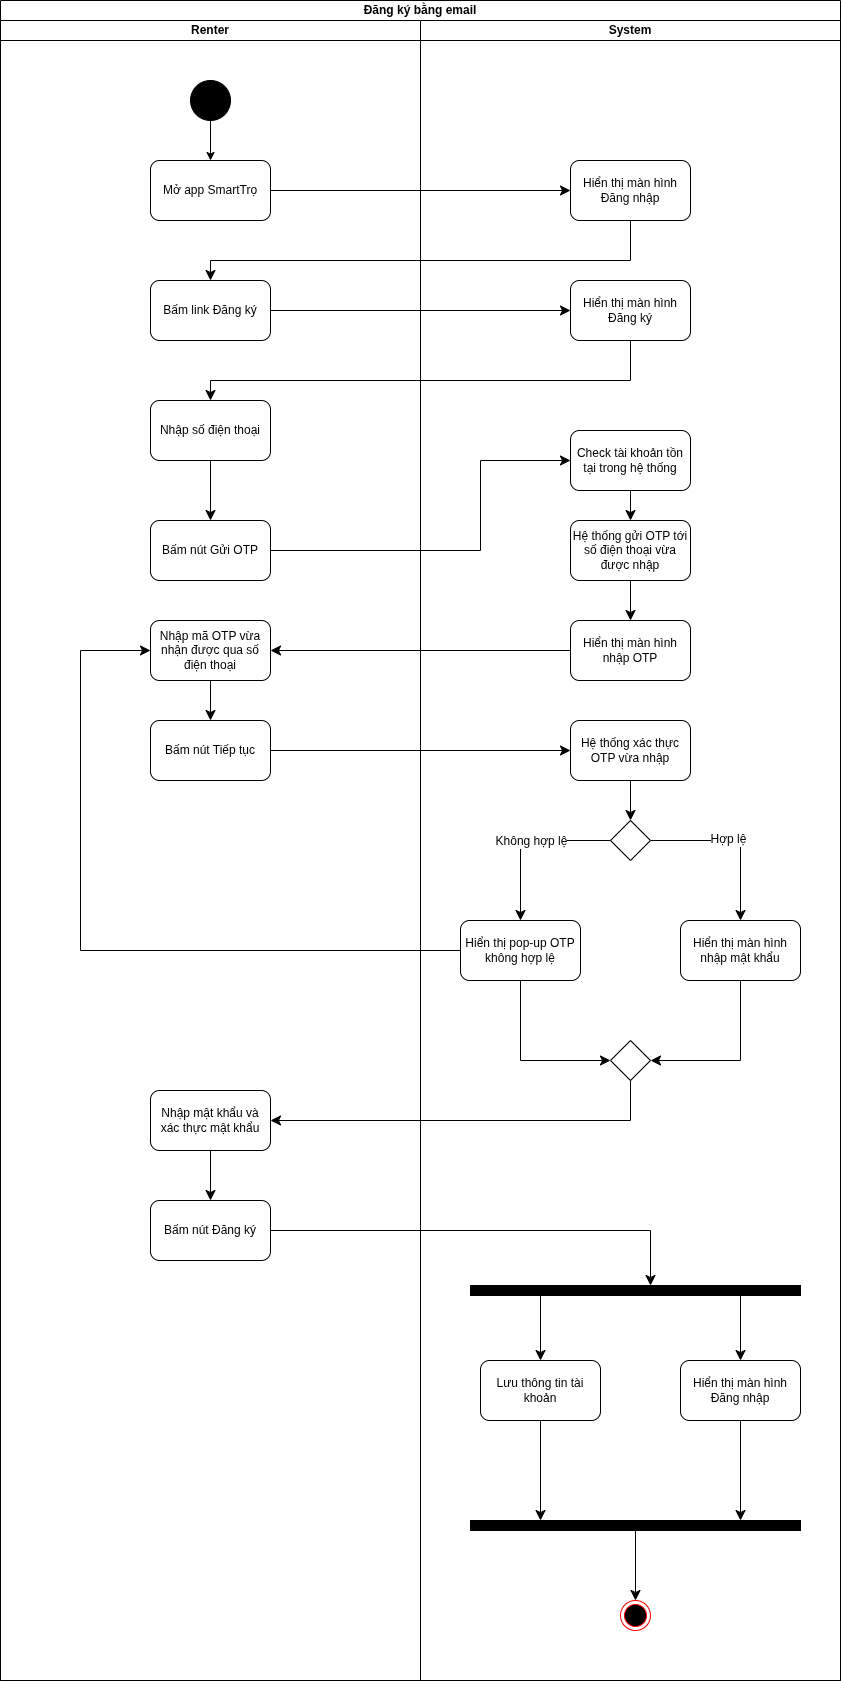

The diagram above was exported from draw.io. Its source (the exported page's mxGraphModel, read from the mxfile embedded in the PNG):
<mxGraphModel dx="1301" dy="784" grid="1" gridSize="10" guides="1" tooltips="1" connect="1" arrows="1" fold="1" page="1" pageScale="1" pageWidth="850" pageHeight="1100" math="0" shadow="0">
  <root>
    <mxCell id="Ke1mENM3ikKIdnPlOIF_-0" />
    <mxCell id="Ke1mENM3ikKIdnPlOIF_-1" parent="Ke1mENM3ikKIdnPlOIF_-0" />
    <mxCell id="Ke1mENM3ikKIdnPlOIF_-2" value="Đăng ký bằng email" style="swimlane;startSize=20;whiteSpace=wrap;html=1;" parent="Ke1mENM3ikKIdnPlOIF_-1" vertex="1">
      <mxGeometry width="840" height="1680" as="geometry" />
    </mxCell>
    <mxCell id="Ke1mENM3ikKIdnPlOIF_-3" value="Renter" style="swimlane;startSize=20;whiteSpace=wrap;html=1;" parent="Ke1mENM3ikKIdnPlOIF_-2" vertex="1">
      <mxGeometry y="20" width="420" height="1660" as="geometry" />
    </mxCell>
    <mxCell id="Ke1mENM3ikKIdnPlOIF_-4" style="edgeStyle=orthogonalEdgeStyle;rounded=0;orthogonalLoop=1;jettySize=auto;html=1;entryX=0.5;entryY=0;entryDx=0;entryDy=0;" parent="Ke1mENM3ikKIdnPlOIF_-3" source="Ke1mENM3ikKIdnPlOIF_-5" target="Ke1mENM3ikKIdnPlOIF_-7" edge="1">
      <mxGeometry relative="1" as="geometry" />
    </mxCell>
    <mxCell id="Ke1mENM3ikKIdnPlOIF_-5" value="" style="ellipse;whiteSpace=wrap;html=1;aspect=fixed;fillColor=#000000;" parent="Ke1mENM3ikKIdnPlOIF_-3" vertex="1">
      <mxGeometry x="190" y="60" width="40" height="40" as="geometry" />
    </mxCell>
    <mxCell id="Ke1mENM3ikKIdnPlOIF_-7" value="Mở app SmartTrọ" style="rounded=1;whiteSpace=wrap;html=1;" parent="Ke1mENM3ikKIdnPlOIF_-3" vertex="1">
      <mxGeometry x="150" y="140" width="120" height="60" as="geometry" />
    </mxCell>
    <mxCell id="8eRr943gss0spf7AQDu7-2" value="Bấm link Đăng ký" style="rounded=1;whiteSpace=wrap;html=1;" parent="Ke1mENM3ikKIdnPlOIF_-3" vertex="1">
      <mxGeometry x="150" y="260" width="120" height="60" as="geometry" />
    </mxCell>
    <mxCell id="8eRr943gss0spf7AQDu7-9" value="" style="edgeStyle=none;curved=1;rounded=0;orthogonalLoop=1;jettySize=auto;html=1;fontSize=12;startSize=8;endSize=8;" parent="Ke1mENM3ikKIdnPlOIF_-3" source="8eRr943gss0spf7AQDu7-6" target="8eRr943gss0spf7AQDu7-8" edge="1">
      <mxGeometry relative="1" as="geometry" />
    </mxCell>
    <mxCell id="8eRr943gss0spf7AQDu7-6" value="Nhập số điện thoại" style="rounded=1;whiteSpace=wrap;html=1;" parent="Ke1mENM3ikKIdnPlOIF_-3" vertex="1">
      <mxGeometry x="150" y="380" width="120" height="60" as="geometry" />
    </mxCell>
    <mxCell id="8eRr943gss0spf7AQDu7-8" value="Bấm nút Gửi OTP" style="rounded=1;whiteSpace=wrap;html=1;" parent="Ke1mENM3ikKIdnPlOIF_-3" vertex="1">
      <mxGeometry x="150" y="500" width="120" height="60" as="geometry" />
    </mxCell>
    <mxCell id="8eRr943gss0spf7AQDu7-12" value="Bấm nút Tiếp tục" style="rounded=1;whiteSpace=wrap;html=1;" parent="Ke1mENM3ikKIdnPlOIF_-3" vertex="1">
      <mxGeometry x="150" y="700" width="120" height="60" as="geometry" />
    </mxCell>
    <mxCell id="8eRr943gss0spf7AQDu7-10" value="Nhập mã OTP vừa nhận được qua số điện thoại" style="rounded=1;whiteSpace=wrap;html=1;" parent="Ke1mENM3ikKIdnPlOIF_-3" vertex="1">
      <mxGeometry x="150" y="600" width="120" height="60" as="geometry" />
    </mxCell>
    <mxCell id="8eRr943gss0spf7AQDu7-13" value="" style="edgeStyle=none;curved=0;rounded=0;orthogonalLoop=1;jettySize=auto;html=1;fontSize=12;startSize=8;endSize=8;" parent="Ke1mENM3ikKIdnPlOIF_-3" source="8eRr943gss0spf7AQDu7-10" target="8eRr943gss0spf7AQDu7-12" edge="1">
      <mxGeometry relative="1" as="geometry" />
    </mxCell>
    <mxCell id="62G0FJVdS8SaGgNECkPI-14" value="" style="edgeStyle=none;curved=0;rounded=0;orthogonalLoop=1;jettySize=auto;html=1;fontSize=12;startSize=8;endSize=8;" parent="Ke1mENM3ikKIdnPlOIF_-3" source="62G0FJVdS8SaGgNECkPI-11" target="62G0FJVdS8SaGgNECkPI-13" edge="1">
      <mxGeometry relative="1" as="geometry" />
    </mxCell>
    <mxCell id="62G0FJVdS8SaGgNECkPI-11" value="Nhập mật khẩu và xác thực mật khẩu" style="rounded=1;whiteSpace=wrap;html=1;" parent="Ke1mENM3ikKIdnPlOIF_-3" vertex="1">
      <mxGeometry x="150" y="1070" width="120" height="60" as="geometry" />
    </mxCell>
    <mxCell id="62G0FJVdS8SaGgNECkPI-13" value="Bấm nút Đăng ký" style="rounded=1;whiteSpace=wrap;html=1;" parent="Ke1mENM3ikKIdnPlOIF_-3" vertex="1">
      <mxGeometry x="150" y="1180" width="120" height="60" as="geometry" />
    </mxCell>
    <mxCell id="Ke1mENM3ikKIdnPlOIF_-44" value="System" style="swimlane;startSize=20;whiteSpace=wrap;html=1;" parent="Ke1mENM3ikKIdnPlOIF_-2" vertex="1">
      <mxGeometry x="420" y="20" width="420" height="1660" as="geometry" />
    </mxCell>
    <mxCell id="8eRr943gss0spf7AQDu7-0" value="Hiển thị màn hình Đăng nhập" style="rounded=1;whiteSpace=wrap;html=1;" parent="Ke1mENM3ikKIdnPlOIF_-44" vertex="1">
      <mxGeometry x="150" y="140" width="120" height="60" as="geometry" />
    </mxCell>
    <mxCell id="8eRr943gss0spf7AQDu7-4" value="Hiển thị màn hình Đăng ký" style="rounded=1;whiteSpace=wrap;html=1;" parent="Ke1mENM3ikKIdnPlOIF_-44" vertex="1">
      <mxGeometry x="150" y="260" width="120" height="60" as="geometry" />
    </mxCell>
    <mxCell id="8eRr943gss0spf7AQDu7-23" value="" style="edgeStyle=none;curved=1;rounded=0;orthogonalLoop=1;jettySize=auto;html=1;fontSize=12;startSize=8;endSize=8;" parent="Ke1mENM3ikKIdnPlOIF_-44" source="8eRr943gss0spf7AQDu7-14" target="8eRr943gss0spf7AQDu7-22" edge="1">
      <mxGeometry relative="1" as="geometry" />
    </mxCell>
    <mxCell id="8eRr943gss0spf7AQDu7-14" value="Hệ thống gửi OTP tới số điện thoại vừa được nhập" style="rounded=1;whiteSpace=wrap;html=1;" parent="Ke1mENM3ikKIdnPlOIF_-44" vertex="1">
      <mxGeometry x="150" y="500" width="120" height="60" as="geometry" />
    </mxCell>
    <mxCell id="8eRr943gss0spf7AQDu7-22" value="Hiển thị màn hình nhập OTP" style="rounded=1;whiteSpace=wrap;html=1;" parent="Ke1mENM3ikKIdnPlOIF_-44" vertex="1">
      <mxGeometry x="150" y="600" width="120" height="60" as="geometry" />
    </mxCell>
    <mxCell id="8eRr943gss0spf7AQDu7-18" value="Hệ thống xác thực OTP vừa nhập" style="rounded=1;whiteSpace=wrap;html=1;" parent="Ke1mENM3ikKIdnPlOIF_-44" vertex="1">
      <mxGeometry x="150" y="700" width="120" height="60" as="geometry" />
    </mxCell>
    <mxCell id="8eRr943gss0spf7AQDu7-21" value="" style="edgeStyle=none;curved=0;rounded=0;orthogonalLoop=1;jettySize=auto;html=1;fontSize=12;startSize=8;endSize=8;entryX=0.5;entryY=0;entryDx=0;entryDy=0;" parent="Ke1mENM3ikKIdnPlOIF_-44" source="8eRr943gss0spf7AQDu7-18" target="62G0FJVdS8SaGgNECkPI-0" edge="1">
      <mxGeometry relative="1" as="geometry">
        <mxPoint x="210" y="800" as="targetPoint" />
      </mxGeometry>
    </mxCell>
    <mxCell id="62G0FJVdS8SaGgNECkPI-2" style="edgeStyle=none;curved=0;rounded=0;orthogonalLoop=1;jettySize=auto;html=1;entryX=0.5;entryY=0;entryDx=0;entryDy=0;fontSize=12;startSize=8;endSize=8;exitX=0;exitY=0.5;exitDx=0;exitDy=0;" parent="Ke1mENM3ikKIdnPlOIF_-44" source="62G0FJVdS8SaGgNECkPI-0" target="62G0FJVdS8SaGgNECkPI-1" edge="1">
      <mxGeometry relative="1" as="geometry">
        <Array as="points">
          <mxPoint x="100" y="820" />
        </Array>
      </mxGeometry>
    </mxCell>
    <mxCell id="62G0FJVdS8SaGgNECkPI-3" value="Không hợp lệ" style="edgeLabel;html=1;align=center;verticalAlign=middle;resizable=0;points=[];fontSize=12;" parent="62G0FJVdS8SaGgNECkPI-2" connectable="0" vertex="1">
      <mxGeometry x="-0.2076" relative="1" as="geometry">
        <mxPoint x="-13" as="offset" />
      </mxGeometry>
    </mxCell>
    <mxCell id="62G0FJVdS8SaGgNECkPI-5" style="edgeStyle=none;curved=0;rounded=0;orthogonalLoop=1;jettySize=auto;html=1;entryX=0.5;entryY=0;entryDx=0;entryDy=0;fontSize=12;startSize=8;endSize=8;exitX=1;exitY=0.5;exitDx=0;exitDy=0;" parent="Ke1mENM3ikKIdnPlOIF_-44" source="62G0FJVdS8SaGgNECkPI-0" target="62G0FJVdS8SaGgNECkPI-4" edge="1">
      <mxGeometry relative="1" as="geometry">
        <Array as="points">
          <mxPoint x="320" y="820" />
        </Array>
      </mxGeometry>
    </mxCell>
    <mxCell id="62G0FJVdS8SaGgNECkPI-6" value="Hợp lệ" style="edgeLabel;html=1;align=center;verticalAlign=middle;resizable=0;points=[];fontSize=12;" parent="62G0FJVdS8SaGgNECkPI-5" connectable="0" vertex="1">
      <mxGeometry x="-0.0895" y="2" relative="1" as="geometry">
        <mxPoint as="offset" />
      </mxGeometry>
    </mxCell>
    <mxCell id="62G0FJVdS8SaGgNECkPI-0" value="" style="rhombus;whiteSpace=wrap;html=1;" parent="Ke1mENM3ikKIdnPlOIF_-44" vertex="1">
      <mxGeometry x="190" y="800" width="40" height="40" as="geometry" />
    </mxCell>
    <mxCell id="62G0FJVdS8SaGgNECkPI-9" style="edgeStyle=none;curved=0;rounded=0;orthogonalLoop=1;jettySize=auto;html=1;entryX=0;entryY=0.5;entryDx=0;entryDy=0;fontSize=12;startSize=8;endSize=8;exitX=0.5;exitY=1;exitDx=0;exitDy=0;" parent="Ke1mENM3ikKIdnPlOIF_-44" source="62G0FJVdS8SaGgNECkPI-1" target="62G0FJVdS8SaGgNECkPI-8" edge="1">
      <mxGeometry relative="1" as="geometry">
        <Array as="points">
          <mxPoint x="100" y="1040" />
        </Array>
      </mxGeometry>
    </mxCell>
    <mxCell id="62G0FJVdS8SaGgNECkPI-1" value="Hiển thị pop-up OTP không hợp lệ" style="rounded=1;whiteSpace=wrap;html=1;" parent="Ke1mENM3ikKIdnPlOIF_-44" vertex="1">
      <mxGeometry x="40" y="900" width="120" height="60" as="geometry" />
    </mxCell>
    <mxCell id="62G0FJVdS8SaGgNECkPI-10" style="edgeStyle=none;curved=0;rounded=0;orthogonalLoop=1;jettySize=auto;html=1;entryX=1;entryY=0.5;entryDx=0;entryDy=0;fontSize=12;startSize=8;endSize=8;" parent="Ke1mENM3ikKIdnPlOIF_-44" source="62G0FJVdS8SaGgNECkPI-4" target="62G0FJVdS8SaGgNECkPI-8" edge="1">
      <mxGeometry relative="1" as="geometry">
        <Array as="points">
          <mxPoint x="320" y="1040" />
        </Array>
      </mxGeometry>
    </mxCell>
    <mxCell id="62G0FJVdS8SaGgNECkPI-4" value="Hiển thị màn hình nhập mật khẩu" style="rounded=1;whiteSpace=wrap;html=1;" parent="Ke1mENM3ikKIdnPlOIF_-44" vertex="1">
      <mxGeometry x="260" y="900" width="120" height="60" as="geometry" />
    </mxCell>
    <mxCell id="62G0FJVdS8SaGgNECkPI-8" value="" style="rhombus;whiteSpace=wrap;html=1;" parent="Ke1mENM3ikKIdnPlOIF_-44" vertex="1">
      <mxGeometry x="190" y="1020" width="40" height="40" as="geometry" />
    </mxCell>
    <mxCell id="62G0FJVdS8SaGgNECkPI-17" value="" style="html=1;points=[[0,0,0,0,5],[0,1,0,0,-5],[1,0,0,0,5],[1,1,0,0,-5]];perimeter=orthogonalPerimeter;outlineConnect=0;targetShapes=umlLifeline;portConstraint=eastwest;newEdgeStyle={&quot;curved&quot;:0,&quot;rounded&quot;:0};direction=south;fillColor=#000000;" parent="Ke1mENM3ikKIdnPlOIF_-44" vertex="1">
      <mxGeometry x="50" y="1265" width="330" height="10" as="geometry" />
    </mxCell>
    <mxCell id="62G0FJVdS8SaGgNECkPI-20" style="edgeStyle=none;curved=0;rounded=0;orthogonalLoop=1;jettySize=auto;html=1;fontSize=12;startSize=8;endSize=8;endArrow=none;startFill=1;startArrow=classic;" parent="Ke1mENM3ikKIdnPlOIF_-44" source="62G0FJVdS8SaGgNECkPI-18" target="62G0FJVdS8SaGgNECkPI-17" edge="1">
      <mxGeometry relative="1" as="geometry" />
    </mxCell>
    <mxCell id="62G0FJVdS8SaGgNECkPI-23" style="edgeStyle=none;curved=1;rounded=0;orthogonalLoop=1;jettySize=auto;html=1;fontSize=12;startSize=8;endSize=8;" parent="Ke1mENM3ikKIdnPlOIF_-44" source="62G0FJVdS8SaGgNECkPI-18" target="62G0FJVdS8SaGgNECkPI-22" edge="1">
      <mxGeometry relative="1" as="geometry" />
    </mxCell>
    <mxCell id="62G0FJVdS8SaGgNECkPI-18" value="Lưu thông tin tài khoản" style="rounded=1;whiteSpace=wrap;html=1;" parent="Ke1mENM3ikKIdnPlOIF_-44" vertex="1">
      <mxGeometry x="60" y="1340" width="120" height="60" as="geometry" />
    </mxCell>
    <mxCell id="62G0FJVdS8SaGgNECkPI-21" style="edgeStyle=none;curved=0;rounded=0;orthogonalLoop=1;jettySize=auto;html=1;fontSize=12;startSize=8;endSize=8;endArrow=none;startFill=1;startArrow=classic;" parent="Ke1mENM3ikKIdnPlOIF_-44" source="62G0FJVdS8SaGgNECkPI-19" target="62G0FJVdS8SaGgNECkPI-17" edge="1">
      <mxGeometry relative="1" as="geometry" />
    </mxCell>
    <mxCell id="62G0FJVdS8SaGgNECkPI-24" style="edgeStyle=none;curved=1;rounded=0;orthogonalLoop=1;jettySize=auto;html=1;fontSize=12;startSize=8;endSize=8;" parent="Ke1mENM3ikKIdnPlOIF_-44" source="62G0FJVdS8SaGgNECkPI-19" target="62G0FJVdS8SaGgNECkPI-22" edge="1">
      <mxGeometry relative="1" as="geometry" />
    </mxCell>
    <mxCell id="62G0FJVdS8SaGgNECkPI-19" value="Hiển thị màn hình Đăng nhập" style="rounded=1;whiteSpace=wrap;html=1;" parent="Ke1mENM3ikKIdnPlOIF_-44" vertex="1">
      <mxGeometry x="260" y="1340" width="120" height="60" as="geometry" />
    </mxCell>
    <mxCell id="62G0FJVdS8SaGgNECkPI-22" value="" style="html=1;points=[[0,0,0,0,5],[0,1,0,0,-5],[1,0,0,0,5],[1,1,0,0,-5]];perimeter=orthogonalPerimeter;outlineConnect=0;targetShapes=umlLifeline;portConstraint=eastwest;newEdgeStyle={&quot;curved&quot;:0,&quot;rounded&quot;:0};direction=south;fillColor=#000000;" parent="Ke1mENM3ikKIdnPlOIF_-44" vertex="1">
      <mxGeometry x="50" y="1500" width="330" height="10" as="geometry" />
    </mxCell>
    <mxCell id="62G0FJVdS8SaGgNECkPI-26" style="edgeStyle=none;curved=0;rounded=0;orthogonalLoop=1;jettySize=auto;html=1;fontSize=12;startSize=8;endSize=8;endArrow=none;startFill=1;startArrow=classic;" parent="Ke1mENM3ikKIdnPlOIF_-44" source="Ke1mENM3ikKIdnPlOIF_-43" target="62G0FJVdS8SaGgNECkPI-22" edge="1">
      <mxGeometry relative="1" as="geometry" />
    </mxCell>
    <mxCell id="Ke1mENM3ikKIdnPlOIF_-43" value="" style="ellipse;html=1;shape=endState;fillColor=#000000;strokeColor=#ff0000;" parent="Ke1mENM3ikKIdnPlOIF_-44" vertex="1">
      <mxGeometry x="200" y="1580" width="30" height="30" as="geometry" />
    </mxCell>
    <mxCell id="aJ25MjYCsSjSJg_o7QVp-1" style="edgeStyle=none;curved=1;rounded=0;orthogonalLoop=1;jettySize=auto;html=1;entryX=0.5;entryY=0;entryDx=0;entryDy=0;fontSize=12;startSize=8;endSize=8;" parent="Ke1mENM3ikKIdnPlOIF_-44" source="aJ25MjYCsSjSJg_o7QVp-0" target="8eRr943gss0spf7AQDu7-14" edge="1">
      <mxGeometry relative="1" as="geometry" />
    </mxCell>
    <mxCell id="aJ25MjYCsSjSJg_o7QVp-0" value="Check tài khoản tồn tại trong hệ thống" style="rounded=1;whiteSpace=wrap;html=1;" parent="Ke1mENM3ikKIdnPlOIF_-44" vertex="1">
      <mxGeometry x="150" y="410" width="120" height="60" as="geometry" />
    </mxCell>
    <mxCell id="8eRr943gss0spf7AQDu7-1" value="" style="edgeStyle=none;curved=0;rounded=0;orthogonalLoop=1;jettySize=auto;html=1;fontSize=12;startSize=8;endSize=8;" parent="Ke1mENM3ikKIdnPlOIF_-2" source="Ke1mENM3ikKIdnPlOIF_-7" target="8eRr943gss0spf7AQDu7-0" edge="1">
      <mxGeometry relative="1" as="geometry" />
    </mxCell>
    <mxCell id="8eRr943gss0spf7AQDu7-3" value="" style="edgeStyle=none;curved=0;rounded=0;orthogonalLoop=1;jettySize=auto;html=1;fontSize=12;startSize=8;endSize=8;" parent="Ke1mENM3ikKIdnPlOIF_-2" source="8eRr943gss0spf7AQDu7-0" target="8eRr943gss0spf7AQDu7-2" edge="1">
      <mxGeometry relative="1" as="geometry">
        <Array as="points">
          <mxPoint x="630" y="260" />
          <mxPoint x="210" y="260" />
        </Array>
      </mxGeometry>
    </mxCell>
    <mxCell id="8eRr943gss0spf7AQDu7-5" value="" style="edgeStyle=none;curved=0;rounded=0;orthogonalLoop=1;jettySize=auto;html=1;fontSize=12;startSize=8;endSize=8;" parent="Ke1mENM3ikKIdnPlOIF_-2" source="8eRr943gss0spf7AQDu7-2" target="8eRr943gss0spf7AQDu7-4" edge="1">
      <mxGeometry relative="1" as="geometry" />
    </mxCell>
    <mxCell id="8eRr943gss0spf7AQDu7-7" value="" style="edgeStyle=none;curved=0;rounded=0;orthogonalLoop=1;jettySize=auto;html=1;fontSize=12;startSize=8;endSize=8;" parent="Ke1mENM3ikKIdnPlOIF_-2" source="8eRr943gss0spf7AQDu7-4" target="8eRr943gss0spf7AQDu7-6" edge="1">
      <mxGeometry relative="1" as="geometry">
        <Array as="points">
          <mxPoint x="630" y="380" />
          <mxPoint x="210" y="380" />
        </Array>
      </mxGeometry>
    </mxCell>
    <mxCell id="8eRr943gss0spf7AQDu7-15" value="" style="edgeStyle=none;curved=0;rounded=0;orthogonalLoop=1;jettySize=auto;html=1;fontSize=12;startSize=8;endSize=8;entryX=0;entryY=0.5;entryDx=0;entryDy=0;" parent="Ke1mENM3ikKIdnPlOIF_-2" source="8eRr943gss0spf7AQDu7-8" target="aJ25MjYCsSjSJg_o7QVp-0" edge="1">
      <mxGeometry relative="1" as="geometry">
        <Array as="points">
          <mxPoint x="480" y="550" />
          <mxPoint x="480" y="460" />
        </Array>
      </mxGeometry>
    </mxCell>
    <mxCell id="8eRr943gss0spf7AQDu7-24" style="edgeStyle=none;curved=0;rounded=0;orthogonalLoop=1;jettySize=auto;html=1;entryX=1;entryY=0.5;entryDx=0;entryDy=0;fontSize=12;startSize=8;endSize=8;" parent="Ke1mENM3ikKIdnPlOIF_-2" source="8eRr943gss0spf7AQDu7-22" target="8eRr943gss0spf7AQDu7-10" edge="1">
      <mxGeometry relative="1" as="geometry" />
    </mxCell>
    <mxCell id="8eRr943gss0spf7AQDu7-19" value="" style="edgeStyle=none;curved=0;rounded=0;orthogonalLoop=1;jettySize=auto;html=1;fontSize=12;startSize=8;endSize=8;" parent="Ke1mENM3ikKIdnPlOIF_-2" source="8eRr943gss0spf7AQDu7-12" target="8eRr943gss0spf7AQDu7-18" edge="1">
      <mxGeometry relative="1" as="geometry" />
    </mxCell>
    <mxCell id="62G0FJVdS8SaGgNECkPI-7" style="edgeStyle=none;curved=0;rounded=0;orthogonalLoop=1;jettySize=auto;html=1;entryX=0;entryY=0.5;entryDx=0;entryDy=0;fontSize=12;startSize=8;endSize=8;" parent="Ke1mENM3ikKIdnPlOIF_-2" source="62G0FJVdS8SaGgNECkPI-1" target="8eRr943gss0spf7AQDu7-10" edge="1">
      <mxGeometry relative="1" as="geometry">
        <Array as="points">
          <mxPoint x="80" y="950" />
          <mxPoint x="80" y="650" />
        </Array>
      </mxGeometry>
    </mxCell>
    <mxCell id="62G0FJVdS8SaGgNECkPI-12" style="edgeStyle=none;curved=0;rounded=0;orthogonalLoop=1;jettySize=auto;html=1;entryX=1;entryY=0.5;entryDx=0;entryDy=0;fontSize=12;startSize=8;endSize=8;" parent="Ke1mENM3ikKIdnPlOIF_-2" source="62G0FJVdS8SaGgNECkPI-8" target="62G0FJVdS8SaGgNECkPI-11" edge="1">
      <mxGeometry relative="1" as="geometry">
        <Array as="points">
          <mxPoint x="630" y="1120" />
        </Array>
      </mxGeometry>
    </mxCell>
    <mxCell id="62G0FJVdS8SaGgNECkPI-16" value="" style="edgeStyle=none;curved=0;rounded=0;orthogonalLoop=1;jettySize=auto;html=1;fontSize=12;startSize=8;endSize=8;exitX=1;exitY=0.5;exitDx=0;exitDy=0;" parent="Ke1mENM3ikKIdnPlOIF_-2" source="62G0FJVdS8SaGgNECkPI-13" target="62G0FJVdS8SaGgNECkPI-17" edge="1">
      <mxGeometry relative="1" as="geometry">
        <mxPoint x="210" y="1380" as="targetPoint" />
        <Array as="points">
          <mxPoint x="650" y="1230" />
        </Array>
      </mxGeometry>
    </mxCell>
  </root>
</mxGraphModel>